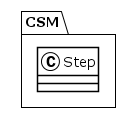

The diagram above was rendered by PlantUML. Its source (embedded in the PNG):
@startuml
!theme plain
package CSM {
class Step {
}
}
@enduml